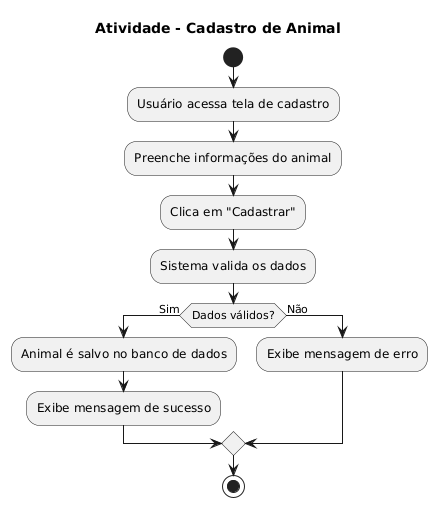

The diagram above was rendered by PlantUML. Its source (embedded in the PNG):
@startuml
title Atividade - Cadastro de Animal
start
:Usuário acessa tela de cadastro;
:Preenche informações do animal;
:Clica em "Cadastrar";
:Sistema valida os dados;
if (Dados válidos?) then (Sim)
  :Animal é salvo no banco de dados;
  :Exibe mensagem de sucesso;
else (Não)
  :Exibe mensagem de erro;
endif
stop
@enduml